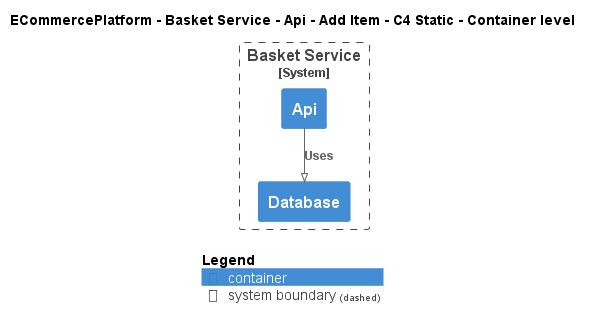

The diagram above was rendered by PlantUML. Its source (embedded in the PNG):
@startuml
!pragma layout smetana
!include ..\..\..\..\..\..\..\.c4s\C4_Container.puml

AddElementTag("c4interflow:lifecycle:new", $bgColor=green, $fontColor=#ffffff, $borderColor=green, $shadowing="False")
AddElementTag("c4interflow:lifecycle:changed", $bgColor=orange, $fontColor=#ffffff, $borderColor=orange, $shadowing="False")
AddElementTag("c4interflow:lifecycle:removed", $bgColor=red, $fontColor=#ffffff, $borderColor=red, $shadowing="False")

AddRelTag("c4interflow:lifecycle:new", $textColor=green, $lineColor=green)
AddRelTag("c4interflow:lifecycle:changed", $textColor=orange, $lineColor=orange)
AddRelTag("c4interflow:lifecycle:removed", $textColor=red, $lineColor=red)

SHOW_PERSON_PORTRAIT()
LAYOUT_TOP_DOWN()

skinparam linetype polyline

title ECommercePlatform - Basket Service - Api - Add Item - C4 Static - Container level


System_Boundary(ECommercePlatform.SoftwareSystems.BasketService, "Basket Service") {
    Container(ECommercePlatform.SoftwareSystems.BasketService.Containers.Api, "Api", "", "")
    Container(ECommercePlatform.SoftwareSystems.BasketService.Containers.Database, "Database", "", "")
}

Rel(ECommercePlatform.SoftwareSystems.BasketService.Containers.Api, ECommercePlatform.SoftwareSystems.BasketService.Containers.Database, "Uses")


SHOW_LEGEND()
@enduml